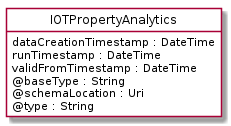

The diagram above was rendered by PlantUML. Its source (embedded in the PNG):
@startuml
hide circle
hide methods
hide stereotype
show <<Enumeration>> stereotype
skinparam class {
   BackgroundColor<<Enumeration>> #E6F5F7
   BackgroundColor<<Ref>> #FFFFE0
   BackgroundColor<<Pivot>> #FFFFFFF
   BackgroundColor<<SimpleType>> #E2F0DA
   BackgroundColor #FCF2E3
}

class IOTPropertyAnalytics <<Pivot>> {
    dataCreationTimestamp : DateTime
    runTimestamp : DateTime
    validFromTimestamp : DateTime
    @baseType : String
    @schemaLocation : Uri
    @type : String
}


@enduml